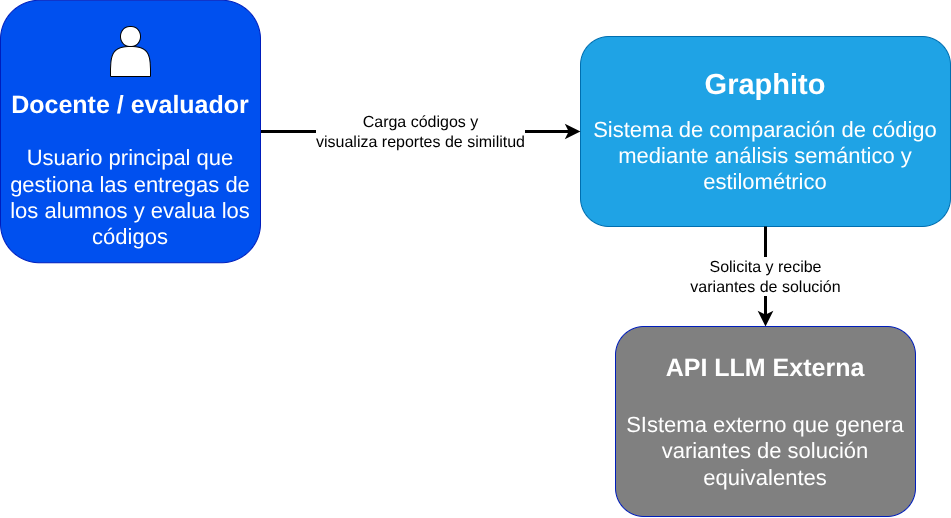

The diagram above was exported from draw.io. Its source (the exported page's mxGraphModel, read from the mxfile embedded in the PNG):
<mxGraphModel dx="1176" dy="1041" grid="1" gridSize="10" guides="1" tooltips="1" connect="1" arrows="1" fold="1" page="1" pageScale="1" pageWidth="1920" pageHeight="1200" math="0" shadow="0">
  <root>
    <mxCell id="0" />
    <mxCell id="1" parent="0" />
    <mxCell id="2" value="&lt;font style=&quot;&quot;&gt;&lt;span style=&quot;font-size: 29px;&quot;&gt;&lt;b&gt;Graphito &lt;br&gt;&lt;/b&gt;&lt;/span&gt;&lt;br&gt;&lt;div style=&quot;&quot;&gt;&lt;span style=&quot;font-size: 22px; background-color: initial;&quot;&gt;Sistema de comparación de código mediante análisis semántico y estilométrico&lt;/span&gt;&lt;/div&gt;&lt;/font&gt;" style="rounded=1;whiteSpace=wrap;html=1;fillColor=#1fa3e5;fontColor=#ffffff;strokeColor=#006EAF;" parent="1" vertex="1">
      <mxGeometry x="660" y="300" width="370" height="190" as="geometry" />
    </mxCell>
    <mxCell id="4" value="&lt;font style=&quot;font-size: 16px;&quot;&gt;Carga códigos y &lt;br&gt;visualiza reportes de similitud&lt;/font&gt;" style="edgeStyle=none;html=1;fontSize=16;strokeWidth=3;exitX=1;exitY=0.5;exitDx=0;exitDy=0;" parent="1" source="9" target="2" edge="1">
      <mxGeometry relative="1" as="geometry">
        <mxPoint x="290" y="390" as="sourcePoint" />
      </mxGeometry>
    </mxCell>
    <mxCell id="8" value="Solicita y recibe &lt;br&gt;variantes de solución" style="edgeStyle=none;html=1;fontSize=16;strokeWidth=3;exitX=0.5;exitY=1;exitDx=0;exitDy=0;entryX=0.5;entryY=0;entryDx=0;entryDy=0;" parent="1" source="2" target="11" edge="1">
      <mxGeometry relative="1" as="geometry">
        <mxPoint x="1360" y="392.5" as="sourcePoint" />
        <mxPoint x="1250" y="190" as="targetPoint" />
      </mxGeometry>
    </mxCell>
    <mxCell id="9" value="&lt;br&gt;&lt;br&gt;&lt;br&gt;&lt;br&gt;&lt;b style=&quot;font-size: 25px;&quot;&gt;Docente / evaluador&lt;br&gt;&lt;/b&gt;&lt;font style=&quot;font-size: 22px;&quot;&gt;&lt;br&gt;Usuario principal que gestiona las entregas de los alumnos y evalua los códigos&lt;/font&gt;" style="rounded=1;whiteSpace=wrap;html=1;fontSize=16;fillColor=#0050ef;fontColor=#ffffff;strokeColor=#001DBC;" parent="1" vertex="1">
      <mxGeometry x="80" y="263.75" width="260" height="262.5" as="geometry" />
    </mxCell>
    <mxCell id="10" value="" style="shape=actor;whiteSpace=wrap;html=1;fontSize=16;fillStyle=solid;fillColor=#FFFFFF;" parent="1" vertex="1">
      <mxGeometry x="190" y="290" width="40" height="50" as="geometry" />
    </mxCell>
    <mxCell id="11" value="&lt;b style=&quot;font-size: 25px;&quot;&gt;API LLM Externa&lt;br&gt;&lt;br&gt;&lt;/b&gt;&lt;font style=&quot;font-size: 22px;&quot;&gt;SIstema externo que genera variantes de solución equivalentes&lt;/font&gt;" style="rounded=1;whiteSpace=wrap;html=1;fontSize=16;fillColor=#808080;fontColor=#ffffff;strokeColor=#001DBC;" parent="1" vertex="1">
      <mxGeometry x="695" y="590" width="300" height="190" as="geometry" />
    </mxCell>
  </root>
</mxGraphModel>